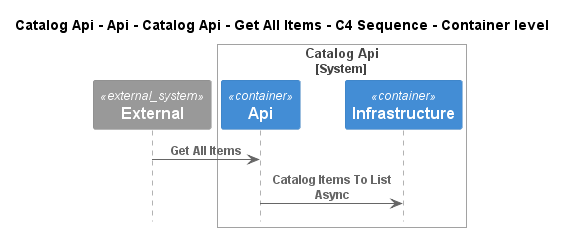

The diagram above was rendered by PlantUML. Its source (embedded in the PNG):
@startuml
!pragma layout smetana
!include ..\..\..\..\..\..\..\..\..\..\..\.c4s\C4_Sequence.puml

title Catalog Api - Api - Catalog Api - Get All Items - C4 Sequence - Container level

System_Ext(C4InterFlow.SoftwareSystems.ExternalSystem, "External", "")

System_Boundary(dotnet.eShop.Architecture.SoftwareSystems.CatalogApi, "Catalog Api")
    Container(dotnet.eShop.Architecture.SoftwareSystems.CatalogApi.Containers.Api, "Api", "", "")
    Container(dotnet.eShop.Architecture.SoftwareSystems.CatalogApi.Containers.Infrastructure, "Infrastructure", "", "")
Boundary_End()

Rel(C4InterFlow.SoftwareSystems.ExternalSystem, dotnet.eShop.Architecture.SoftwareSystems.CatalogApi.Containers.Api, "Get All Items")
Rel(dotnet.eShop.Architecture.SoftwareSystems.CatalogApi.Containers.Api, dotnet.eShop.Architecture.SoftwareSystems.CatalogApi.Containers.Infrastructure, "Catalog Items To List Async")


@enduml